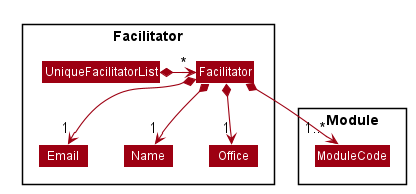

The diagram above was rendered by PlantUML. Its source (embedded in the PNG):
@startuml









skinparam BackgroundColor #FFFFFFF

skinparam Shadowing false

skinparam Class {
    FontColor #FFFFFF
    BorderThickness 1
    BorderColor #FFFFFF
    StereotypeFontColor #FFFFFF
    FontName Arial
}

skinparam Actor {
    BorderColor #000000
    Color #000000
    FontName Arial
}

skinparam Sequence {
    MessageAlign center
    BoxFontSize 50
    BoxPadding 0
    BoxFontColor #FFFFFF
    FontName Arial
}

skinparam Participant {
    FontColor #FFFFFFF
    Padding 20
    FontSize 50
}

skinparam ArrowFontSize 40
skinparam MinClassWidth 50
skinparam ParticipantPadding 10
skinparam Shadowing false
skinparam DefaultTextAlignment center
skinparam packageStyle Rectangle

hide footbox
hide members
hide circle
skinparam arrowThickness 1.1
skinparam arrowColor #9D0012
skinparam classBackgroundColor #9D0012
skinparam ArrowFontSize 15

Package Facilitator <<Rectangle>> {
Class Facilitator
Class Email
Class Name
Class Office
Class UniqueFacilitatorList
}

Package Module <<Rectangle>> {
Class ModuleCode
}

UniqueFacilitatorList *-> "*" Facilitator
Facilitator *--> "1" Name
Facilitator *--> "1" Email
Facilitator *--> "1" Office
Facilitator *--> "1..*" ModuleCode

@enduml